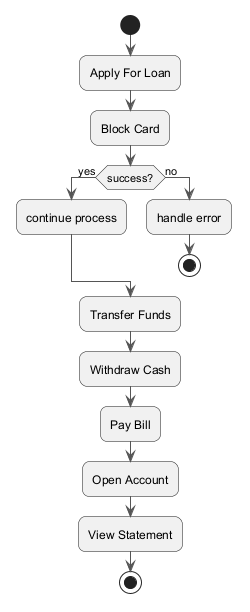

The diagram above was rendered by PlantUML. Its source (embedded in the PNG):
@startuml
skinparam backgroundColor #FFFFFF
skinparam roundCorner 15
skinparam ArrowColor #555555
start
:Apply For Loan;
:Block Card;
if (success?) then (yes)
:continue process;
else (no)
:handle error;
stop
endif
:Transfer Funds;
:Withdraw Cash;
:Pay Bill;
:Open Account;
:View Statement;
stop
@enduml